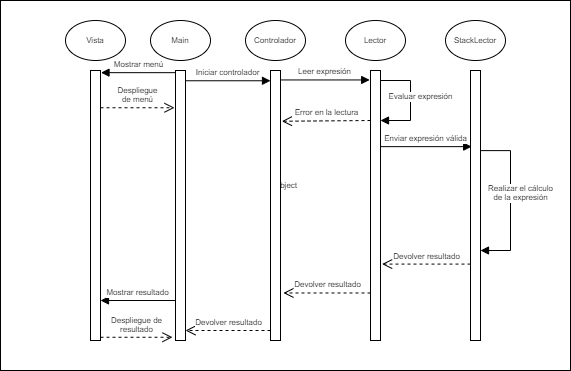

The diagram above was exported from draw.io. Its source (the exported page's mxGraphModel, read from the mxfile embedded in the PNG):
<mxGraphModel dx="1105" dy="578" grid="1" gridSize="10" guides="1" tooltips="1" connect="1" arrows="1" fold="1" page="1" pageScale="1" pageWidth="827" pageHeight="1169" math="0" shadow="0">
  <root>
    <mxCell id="0" />
    <mxCell id="1" parent="0" />
    <mxCell id="O5DVn86_lMoQ21gNylh4-11" value="Object" style="html=1;fontSize=8;" parent="1" vertex="1">
      <mxGeometry x="140" y="160" width="570" height="370" as="geometry" />
    </mxCell>
    <mxCell id="rjTEU3O9zHQ-jrVQOayr-2" value="" style="html=1;points=[];perimeter=orthogonalPerimeter;" parent="1" vertex="1">
      <mxGeometry x="510" y="230" width="10" height="270" as="geometry" />
    </mxCell>
    <mxCell id="rjTEU3O9zHQ-jrVQOayr-3" value="Leer expresión" style="html=1;verticalAlign=bottom;endArrow=block;entryX=-0.08;entryY=0.035;rounded=0;fontSize=8;entryDx=0;entryDy=0;entryPerimeter=0;" parent="1" target="rjTEU3O9zHQ-jrVQOayr-2" edge="1" source="rjTEU3O9zHQ-jrVQOayr-5">
      <mxGeometry relative="1" as="geometry">
        <mxPoint x="420" y="230" as="sourcePoint" />
      </mxGeometry>
    </mxCell>
    <mxCell id="rjTEU3O9zHQ-jrVQOayr-4" value="Error en la lectura" style="html=1;verticalAlign=bottom;endArrow=open;dashed=1;endSize=8;rounded=0;entryX=1.137;entryY=0.188;entryDx=0;entryDy=0;entryPerimeter=0;fontSize=8;" parent="1" target="rjTEU3O9zHQ-jrVQOayr-5" edge="1">
      <mxGeometry relative="1" as="geometry">
        <mxPoint x="440" y="306" as="targetPoint" />
        <mxPoint x="510" y="280" as="sourcePoint" />
      </mxGeometry>
    </mxCell>
    <mxCell id="rjTEU3O9zHQ-jrVQOayr-5" value="" style="html=1;points=[];perimeter=orthogonalPerimeter;" parent="1" vertex="1">
      <mxGeometry x="410" y="230" width="10" height="270" as="geometry" />
    </mxCell>
    <mxCell id="rjTEU3O9zHQ-jrVQOayr-7" value="Controlador" style="ellipse;whiteSpace=wrap;html=1;fontSize=8;" parent="1" vertex="1">
      <mxGeometry x="385" y="180" width="60" height="40" as="geometry" />
    </mxCell>
    <mxCell id="rjTEU3O9zHQ-jrVQOayr-8" value="Lector" style="ellipse;whiteSpace=wrap;html=1;fontSize=8;" parent="1" vertex="1">
      <mxGeometry x="485" y="180" width="60" height="40" as="geometry" />
    </mxCell>
    <mxCell id="rjTEU3O9zHQ-jrVQOayr-12" value="Evaluar expresión" style="html=1;verticalAlign=bottom;endArrow=block;rounded=0;fontSize=8;" parent="1" source="rjTEU3O9zHQ-jrVQOayr-2" edge="1">
      <mxGeometry x="0.0692" y="10" width="80" relative="1" as="geometry">
        <mxPoint x="540" y="240" as="sourcePoint" />
        <mxPoint x="520" y="280" as="targetPoint" />
        <Array as="points">
          <mxPoint x="550" y="240" />
          <mxPoint x="550" y="280" />
        </Array>
        <mxPoint as="offset" />
      </mxGeometry>
    </mxCell>
    <mxCell id="O5DVn86_lMoQ21gNylh4-1" value="" style="html=1;points=[];perimeter=orthogonalPerimeter;fontSize=8;" parent="1" vertex="1">
      <mxGeometry x="610" y="230" width="10" height="270" as="geometry" />
    </mxCell>
    <mxCell id="O5DVn86_lMoQ21gNylh4-2" value="StackLector" style="ellipse;whiteSpace=wrap;html=1;fontSize=8;" parent="1" vertex="1">
      <mxGeometry x="585" y="180" width="60" height="40" as="geometry" />
    </mxCell>
    <mxCell id="O5DVn86_lMoQ21gNylh4-3" value="Enviar expresión válida" style="html=1;verticalAlign=bottom;endArrow=block;rounded=0;fontSize=8;entryX=0.12;entryY=0.282;entryDx=0;entryDy=0;entryPerimeter=0;" parent="1" source="rjTEU3O9zHQ-jrVQOayr-2" target="O5DVn86_lMoQ21gNylh4-1" edge="1">
      <mxGeometry width="80" relative="1" as="geometry">
        <mxPoint x="540" y="300" as="sourcePoint" />
        <mxPoint x="600" y="310" as="targetPoint" />
      </mxGeometry>
    </mxCell>
    <mxCell id="O5DVn86_lMoQ21gNylh4-4" value="Realizar el cálculo &lt;br&gt;de la expresión" style="html=1;verticalAlign=bottom;endArrow=block;rounded=0;fontSize=8;" parent="1" source="O5DVn86_lMoQ21gNylh4-1" target="O5DVn86_lMoQ21gNylh4-1" edge="1">
      <mxGeometry x="0.0619" y="10" width="80" relative="1" as="geometry">
        <mxPoint x="620.5699999999999" y="310" as="sourcePoint" />
        <mxPoint x="620" y="358.11" as="targetPoint" />
        <Array as="points">
          <mxPoint x="650" y="310.11" />
          <mxPoint x="650" y="410" />
        </Array>
        <mxPoint as="offset" />
      </mxGeometry>
    </mxCell>
    <mxCell id="O5DVn86_lMoQ21gNylh4-5" value="Devolver resultado" style="html=1;verticalAlign=bottom;endArrow=open;dashed=1;endSize=8;rounded=0;fontSize=8;entryX=1.16;entryY=0.717;entryDx=0;entryDy=0;entryPerimeter=0;" parent="1" source="O5DVn86_lMoQ21gNylh4-1" target="rjTEU3O9zHQ-jrVQOayr-2" edge="1">
      <mxGeometry relative="1" as="geometry">
        <mxPoint x="521.37" y="420.76" as="targetPoint" />
        <mxPoint x="610" y="420" as="sourcePoint" />
      </mxGeometry>
    </mxCell>
    <mxCell id="O5DVn86_lMoQ21gNylh4-6" value="Devolver resultado" style="html=1;verticalAlign=bottom;endArrow=open;dashed=1;endSize=8;rounded=0;fontSize=8;entryX=1.293;entryY=0.824;entryDx=0;entryDy=0;entryPerimeter=0;" parent="1" source="rjTEU3O9zHQ-jrVQOayr-2" target="rjTEU3O9zHQ-jrVQOayr-5" edge="1">
      <mxGeometry relative="1" as="geometry">
        <mxPoint x="450" y="450" as="targetPoint" />
        <mxPoint x="480" y="420" as="sourcePoint" />
      </mxGeometry>
    </mxCell>
    <mxCell id="O5DVn86_lMoQ21gNylh4-7" value="" style="html=1;points=[];perimeter=orthogonalPerimeter;" parent="1" vertex="1">
      <mxGeometry x="315" y="230" width="10" height="270" as="geometry" />
    </mxCell>
    <mxCell id="O5DVn86_lMoQ21gNylh4-8" value="Main" style="ellipse;whiteSpace=wrap;html=1;fontSize=8;" parent="1" vertex="1">
      <mxGeometry x="290" y="180" width="60" height="40" as="geometry" />
    </mxCell>
    <mxCell id="O5DVn86_lMoQ21gNylh4-9" value="Iniciar controlador" style="html=1;verticalAlign=bottom;endArrow=block;rounded=0;fontSize=8;entryX=0;entryY=0.038;entryDx=0;entryDy=0;entryPerimeter=0;" parent="1" edge="1" target="rjTEU3O9zHQ-jrVQOayr-5" source="O5DVn86_lMoQ21gNylh4-7">
      <mxGeometry width="80" relative="1" as="geometry">
        <mxPoint x="325" y="230" as="sourcePoint" />
        <mxPoint x="416.20000000000005" y="230" as="targetPoint" />
      </mxGeometry>
    </mxCell>
    <mxCell id="O5DVn86_lMoQ21gNylh4-10" value="Devolver resultado" style="html=1;verticalAlign=bottom;endArrow=open;dashed=1;endSize=8;rounded=0;fontSize=8;entryX=1.293;entryY=0.824;entryDx=0;entryDy=0;entryPerimeter=0;" parent="1" edge="1" source="rjTEU3O9zHQ-jrVQOayr-5">
      <mxGeometry relative="1" as="geometry">
        <mxPoint x="324.99999999999994" y="490" as="targetPoint" />
        <mxPoint x="412.07" y="490" as="sourcePoint" />
      </mxGeometry>
    </mxCell>
    <mxCell id="XIJTMVDAP5niu_VN4FUW-1" value="" style="html=1;points=[];perimeter=orthogonalPerimeter;" vertex="1" parent="1">
      <mxGeometry x="230" y="230" width="10" height="270" as="geometry" />
    </mxCell>
    <mxCell id="XIJTMVDAP5niu_VN4FUW-2" value="Vista" style="ellipse;whiteSpace=wrap;html=1;fontSize=8;" vertex="1" parent="1">
      <mxGeometry x="205" y="180" width="60" height="40" as="geometry" />
    </mxCell>
    <mxCell id="XIJTMVDAP5niu_VN4FUW-3" value="Mostrar menú" style="html=1;verticalAlign=bottom;endArrow=block;rounded=0;fontSize=8;entryX=1.05;entryY=0.008;entryDx=0;entryDy=0;entryPerimeter=0;" edge="1" parent="1" source="O5DVn86_lMoQ21gNylh4-7" target="XIJTMVDAP5niu_VN4FUW-1">
      <mxGeometry width="80" relative="1" as="geometry">
        <mxPoint x="250" y="260" as="sourcePoint" />
        <mxPoint x="335" y="260" as="targetPoint" />
      </mxGeometry>
    </mxCell>
    <mxCell id="XIJTMVDAP5niu_VN4FUW-4" value="Despliegue &lt;br&gt;de menú" style="html=1;verticalAlign=bottom;endArrow=open;dashed=1;endSize=8;rounded=0;entryX=-0.1;entryY=0.138;entryDx=0;entryDy=0;entryPerimeter=0;fontSize=8;" edge="1" parent="1" source="XIJTMVDAP5niu_VN4FUW-1" target="O5DVn86_lMoQ21gNylh4-7">
      <mxGeometry relative="1" as="geometry">
        <mxPoint x="151" y="351" as="targetPoint" />
        <mxPoint x="240" y="350" as="sourcePoint" />
      </mxGeometry>
    </mxCell>
    <mxCell id="XIJTMVDAP5niu_VN4FUW-5" value="Mostrar resultado" style="html=1;verticalAlign=bottom;endArrow=block;rounded=0;fontSize=8;entryX=1.05;entryY=0.008;entryDx=0;entryDy=0;entryPerimeter=0;" edge="1" parent="1" source="O5DVn86_lMoQ21gNylh4-7">
      <mxGeometry width="80" relative="1" as="geometry">
        <mxPoint x="314" y="460" as="sourcePoint" />
        <mxPoint x="240" y="460" as="targetPoint" />
      </mxGeometry>
    </mxCell>
    <mxCell id="XIJTMVDAP5niu_VN4FUW-6" value="Despliegue de&lt;br&gt;resultado" style="html=1;verticalAlign=bottom;endArrow=open;dashed=1;endSize=8;rounded=0;entryX=-0.3;entryY=0.988;entryDx=0;entryDy=0;entryPerimeter=0;fontSize=8;" edge="1" parent="1" source="XIJTMVDAP5niu_VN4FUW-1" target="O5DVn86_lMoQ21gNylh4-7">
      <mxGeometry relative="1" as="geometry">
        <mxPoint x="314" y="480" as="targetPoint" />
        <mxPoint x="240" y="480" as="sourcePoint" />
      </mxGeometry>
    </mxCell>
  </root>
</mxGraphModel>